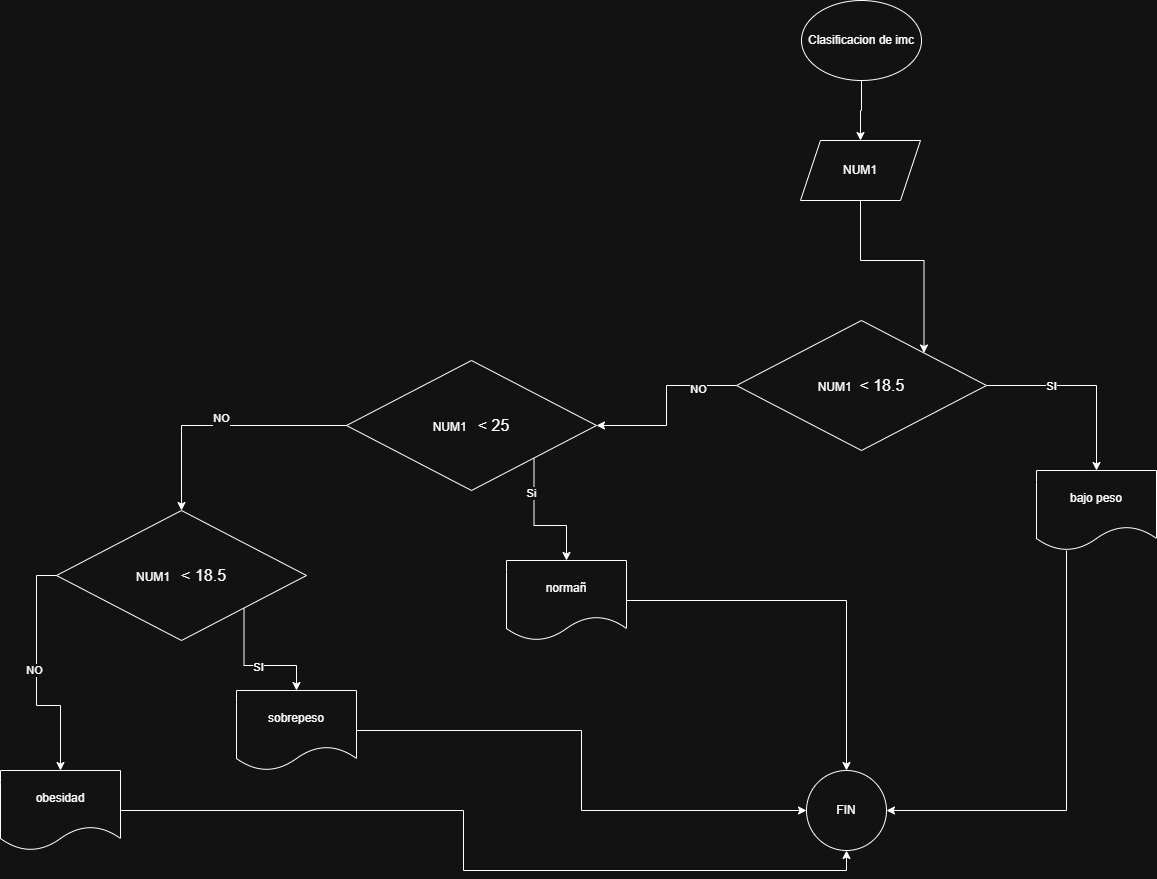

The diagram above was exported from draw.io. Its source (the exported page's mxGraphModel, read from the mxfile embedded in the PNG):
<mxGraphModel dx="786" dy="464" grid="1" gridSize="10" guides="1" tooltips="1" connect="1" arrows="1" fold="1" page="1" pageScale="1" pageWidth="827" pageHeight="1169" math="0" shadow="0">
  <root>
    <mxCell id="0" />
    <mxCell id="1" parent="0" />
    <mxCell id="tWk84N_JSdjcs1px-X8Q-1" edge="1" parent="1" source="tWk84N_JSdjcs1px-X8Q-2" style="edgeStyle=orthogonalEdgeStyle;rounded=0;orthogonalLoop=1;jettySize=auto;html=1;exitX=0.5;exitY=1;exitDx=0;exitDy=0;entryX=0.5;entryY=0;entryDx=0;entryDy=0;" target="tWk84N_JSdjcs1px-X8Q-4">
      <mxGeometry relative="1" as="geometry">
        <mxPoint x="1196" y="240" as="targetPoint" />
      </mxGeometry>
    </mxCell>
    <mxCell id="tWk84N_JSdjcs1px-X8Q-2" parent="1" style="ellipse;whiteSpace=wrap;html=1;" value="&lt;font dir=&quot;auto&quot; style=&quot;vertical-align: inherit;&quot;&gt;&lt;font dir=&quot;auto&quot; style=&quot;vertical-align: inherit;&quot;&gt;&lt;font dir=&quot;auto&quot; style=&quot;vertical-align: inherit;&quot;&gt;&lt;font dir=&quot;auto&quot; style=&quot;vertical-align: inherit;&quot;&gt;&lt;font dir=&quot;auto&quot; style=&quot;vertical-align: inherit;&quot;&gt;&lt;font dir=&quot;auto&quot; style=&quot;vertical-align: inherit;&quot;&gt;&lt;font dir=&quot;auto&quot; style=&quot;vertical-align: inherit;&quot;&gt;&lt;font dir=&quot;auto&quot; style=&quot;vertical-align: inherit;&quot;&gt;&lt;font dir=&quot;auto&quot; style=&quot;vertical-align: inherit;&quot;&gt;&lt;font dir=&quot;auto&quot; style=&quot;vertical-align: inherit;&quot;&gt;Clasificacion de imc&lt;/font&gt;&lt;/font&gt;&lt;br&gt;&lt;/font&gt;&lt;/font&gt;&lt;/font&gt;&lt;/font&gt;&lt;/font&gt;&lt;/font&gt;&lt;/font&gt;&lt;/font&gt;" vertex="1">
      <mxGeometry height="80" width="120" x="1141" y="230" as="geometry" />
    </mxCell>
    <mxCell id="tWk84N_JSdjcs1px-X8Q-3" edge="1" parent="1" source="tWk84N_JSdjcs1px-X8Q-4" style="edgeStyle=orthogonalEdgeStyle;rounded=0;orthogonalLoop=1;jettySize=auto;html=1;entryX=1;entryY=0;entryDx=0;entryDy=0;exitX=0.5;exitY=1;exitDx=0;exitDy=0;" target="tWk84N_JSdjcs1px-X8Q-9">
      <mxGeometry relative="1" as="geometry">
        <mxPoint x="1200.0666666666666" y="460" as="sourcePoint" />
        <mxPoint x="1193" y="540" as="targetPoint" />
      </mxGeometry>
    </mxCell>
    <mxCell id="tWk84N_JSdjcs1px-X8Q-4" parent="1" style="shape=parallelogram;perimeter=parallelogramPerimeter;whiteSpace=wrap;html=1;fixedSize=1;" value="NUM1" vertex="1">
      <mxGeometry height="60" width="120" x="1140" y="370" as="geometry" />
    </mxCell>
    <mxCell id="tWk84N_JSdjcs1px-X8Q-5" edge="1" parent="1" source="tWk84N_JSdjcs1px-X8Q-9" style="edgeStyle=orthogonalEdgeStyle;rounded=0;orthogonalLoop=1;jettySize=auto;html=1;exitX=1;exitY=0.5;exitDx=0;exitDy=0;" target="tWk84N_JSdjcs1px-X8Q-11">
      <mxGeometry relative="1" as="geometry" />
    </mxCell>
    <mxCell id="tWk84N_JSdjcs1px-X8Q-6" connectable="0" parent="tWk84N_JSdjcs1px-X8Q-5" style="edgeLabel;html=1;align=center;verticalAlign=middle;resizable=0;points=[];" value="SI" vertex="1">
      <mxGeometry relative="1" x="-0.3474" y="-1" as="geometry">
        <mxPoint y="-1" as="offset" />
      </mxGeometry>
    </mxCell>
    <mxCell id="tWk84N_JSdjcs1px-X8Q-7" edge="1" parent="1" source="tWk84N_JSdjcs1px-X8Q-9" style="edgeStyle=orthogonalEdgeStyle;rounded=0;orthogonalLoop=1;jettySize=auto;html=1;" target="tWk84N_JSdjcs1px-X8Q-16">
      <mxGeometry relative="1" as="geometry" />
    </mxCell>
    <mxCell id="tWk84N_JSdjcs1px-X8Q-8" connectable="0" parent="tWk84N_JSdjcs1px-X8Q-7" style="edgeLabel;html=1;align=center;verticalAlign=middle;resizable=0;points=[];" value="NO" vertex="1">
      <mxGeometry relative="1" x="-0.5718" y="3" as="geometry">
        <mxPoint as="offset" />
      </mxGeometry>
    </mxCell>
    <mxCell id="tWk84N_JSdjcs1px-X8Q-9" parent="1" style="rhombus;whiteSpace=wrap;html=1;" value="&lt;font dir=&quot;auto&quot; style=&quot;vertical-align: inherit;&quot;&gt;&lt;font dir=&quot;auto&quot; style=&quot;vertical-align: inherit;&quot;&gt;&lt;font dir=&quot;auto&quot; style=&quot;vertical-align: inherit;&quot;&gt;&lt;font dir=&quot;auto&quot; style=&quot;vertical-align: inherit;&quot;&gt;&lt;font dir=&quot;auto&quot; style=&quot;vertical-align: inherit;&quot;&gt;&lt;font dir=&quot;auto&quot; style=&quot;vertical-align: inherit;&quot;&gt;&lt;font dir=&quot;auto&quot; style=&quot;vertical-align: inherit;&quot;&gt;&lt;font dir=&quot;auto&quot; style=&quot;vertical-align: inherit;&quot;&gt;&lt;font dir=&quot;auto&quot; style=&quot;vertical-align: inherit;&quot;&gt;&lt;font dir=&quot;auto&quot; style=&quot;vertical-align: inherit;&quot;&gt;&lt;font dir=&quot;auto&quot; style=&quot;vertical-align: inherit;&quot;&gt;&lt;font dir=&quot;auto&quot; style=&quot;vertical-align: inherit;&quot;&gt;&lt;font dir=&quot;auto&quot; style=&quot;vertical-align: inherit;&quot;&gt;&lt;font dir=&quot;auto&quot; style=&quot;vertical-align: inherit;&quot;&gt;&lt;font dir=&quot;auto&quot; style=&quot;vertical-align: inherit;&quot;&gt;&lt;font dir=&quot;auto&quot; style=&quot;vertical-align: inherit;&quot;&gt;&lt;font dir=&quot;auto&quot; style=&quot;vertical-align: inherit;&quot;&gt;&lt;font dir=&quot;auto&quot; style=&quot;vertical-align: inherit;&quot;&gt;&lt;font dir=&quot;auto&quot; style=&quot;vertical-align: inherit;&quot;&gt;&lt;font dir=&quot;auto&quot; style=&quot;vertical-align: inherit;&quot;&gt;&lt;font dir=&quot;auto&quot; style=&quot;vertical-align: inherit;&quot;&gt;&lt;font dir=&quot;auto&quot; style=&quot;vertical-align: inherit;&quot;&gt;NUM1&amp;nbsp;&lt;/font&gt;&lt;/font&gt;&lt;/font&gt;&lt;/font&gt;&lt;/font&gt;&lt;/font&gt;&lt;/font&gt;&lt;/font&gt;&lt;/font&gt;&lt;/font&gt;&lt;/font&gt;&lt;/font&gt;&lt;/font&gt;&lt;/font&gt;&lt;/font&gt;&lt;/font&gt;&lt;/font&gt;&lt;/font&gt;&lt;/font&gt;&lt;/font&gt;&lt;/font&gt;&lt;/font&gt;&lt;span class=&quot;Yjhzub&quot; style=&quot;font-family: &amp;quot;Google Sans&amp;quot;, Roboto, Arial, sans-serif; font-size: 16px; text-align: start;&quot;&gt;&lt;font dir=&quot;auto&quot; style=&quot;vertical-align: inherit;&quot;&gt;&lt;font dir=&quot;auto&quot; style=&quot;vertical-align: inherit; color: light-dark(rgb(238, 240, 255), rgb(255, 255, 255));&quot;&gt;&lt;font dir=&quot;auto&quot; style=&quot;vertical-align: inherit;&quot;&gt;&lt;font dir=&quot;auto&quot; style=&quot;vertical-align: inherit;&quot;&gt;&lt;font dir=&quot;auto&quot; style=&quot;vertical-align: inherit;&quot;&gt;&lt;font dir=&quot;auto&quot; style=&quot;vertical-align: inherit;&quot;&gt; &amp;lt; 18.5&lt;/font&gt;&lt;/font&gt;&lt;/font&gt;&lt;/font&gt;&lt;/font&gt;&lt;/font&gt;&lt;/span&gt;" vertex="1">
      <mxGeometry height="130" width="250" x="1076" y="550" as="geometry" />
    </mxCell>
    <mxCell id="tWk84N_JSdjcs1px-X8Q-10" edge="1" parent="1" source="tWk84N_JSdjcs1px-X8Q-11" style="edgeStyle=orthogonalEdgeStyle;rounded=0;orthogonalLoop=1;jettySize=auto;html=1;entryX=1;entryY=0.5;entryDx=0;entryDy=0;" target="tWk84N_JSdjcs1px-X8Q-12">
      <mxGeometry relative="1" as="geometry">
        <Array as="points">
          <mxPoint x="1406" y="1040" />
        </Array>
      </mxGeometry>
    </mxCell>
    <mxCell id="tWk84N_JSdjcs1px-X8Q-11" parent="1" style="shape=document;whiteSpace=wrap;html=1;boundedLbl=1;" value="&lt;font dir=&quot;auto&quot; style=&quot;vertical-align: inherit;&quot;&gt;&lt;font dir=&quot;auto&quot; style=&quot;vertical-align: inherit;&quot;&gt;&lt;font dir=&quot;auto&quot; style=&quot;vertical-align: inherit;&quot;&gt;&lt;font dir=&quot;auto&quot; style=&quot;vertical-align: inherit;&quot;&gt;&lt;font dir=&quot;auto&quot; style=&quot;vertical-align: inherit;&quot;&gt;&lt;font dir=&quot;auto&quot; style=&quot;vertical-align: inherit;&quot;&gt;&lt;font dir=&quot;auto&quot; style=&quot;vertical-align: inherit;&quot;&gt;&lt;font dir=&quot;auto&quot; style=&quot;vertical-align: inherit;&quot;&gt;&lt;font dir=&quot;auto&quot; style=&quot;vertical-align: inherit;&quot;&gt;&lt;font dir=&quot;auto&quot; style=&quot;vertical-align: inherit;&quot;&gt;bajo peso&lt;/font&gt;&lt;/font&gt;&lt;/font&gt;&lt;/font&gt;&lt;/font&gt;&lt;/font&gt;&lt;/font&gt;&lt;/font&gt;&lt;/font&gt;&lt;/font&gt;" vertex="1">
      <mxGeometry height="80" width="120" x="1376" y="700" as="geometry" />
    </mxCell>
    <mxCell id="tWk84N_JSdjcs1px-X8Q-12" parent="1" style="ellipse;whiteSpace=wrap;html=1;aspect=fixed;" value="FIN" vertex="1">
      <mxGeometry height="80" width="80" x="1146" y="1000" as="geometry" />
    </mxCell>
    <mxCell id="tWk84N_JSdjcs1px-X8Q-13" edge="1" parent="1" source="tWk84N_JSdjcs1px-X8Q-16" style="edgeStyle=orthogonalEdgeStyle;rounded=0;orthogonalLoop=1;jettySize=auto;html=1;exitX=1;exitY=1;exitDx=0;exitDy=0;entryX=0.5;entryY=0;entryDx=0;entryDy=0;" target="tWk84N_JSdjcs1px-X8Q-18">
      <mxGeometry relative="1" as="geometry" />
    </mxCell>
    <mxCell id="tWk84N_JSdjcs1px-X8Q-14" connectable="0" parent="tWk84N_JSdjcs1px-X8Q-13" style="edgeLabel;html=1;align=center;verticalAlign=middle;resizable=0;points=[];" value="Si" vertex="1">
      <mxGeometry relative="1" x="-0.4824" y="-3" as="geometry">
        <mxPoint as="offset" />
      </mxGeometry>
    </mxCell>
    <mxCell id="tWk84N_JSdjcs1px-X8Q-15" edge="1" parent="1" source="tWk84N_JSdjcs1px-X8Q-16" style="edgeStyle=orthogonalEdgeStyle;rounded=0;orthogonalLoop=1;jettySize=auto;html=1;exitX=0;exitY=0.5;exitDx=0;exitDy=0;entryX=0.5;entryY=0;entryDx=0;entryDy=0;" target="tWk84N_JSdjcs1px-X8Q-23" value="NO&lt;div&gt;&lt;br&gt;&lt;/div&gt;">
      <mxGeometry relative="1" as="geometry" />
    </mxCell>
    <mxCell id="tWk84N_JSdjcs1px-X8Q-16" parent="1" style="rhombus;whiteSpace=wrap;html=1;" value="&lt;font dir=&quot;auto&quot; style=&quot;vertical-align: inherit;&quot;&gt;&lt;font dir=&quot;auto&quot; style=&quot;vertical-align: inherit;&quot;&gt;&lt;font dir=&quot;auto&quot; style=&quot;vertical-align: inherit;&quot;&gt;NUM1&amp;nbsp; &lt;/font&gt;&lt;/font&gt;&lt;/font&gt;&lt;span class=&quot;Yjhzub&quot; style=&quot;font-family: &amp;quot;Google Sans&amp;quot;, Roboto, Arial, sans-serif; font-size: 16px; text-align: start;&quot;&gt;&lt;font dir=&quot;auto&quot; style=&quot;vertical-align: inherit;&quot;&gt;&amp;nbsp;&lt;font dir=&quot;auto&quot; style=&quot;vertical-align: inherit;&quot;&gt;&lt;font dir=&quot;auto&quot; style=&quot;vertical-align: inherit;&quot;&gt;&amp;lt; 25&lt;/font&gt;&lt;/font&gt;&lt;/font&gt;&lt;/span&gt;" vertex="1">
      <mxGeometry height="130" width="250" x="686" y="590" as="geometry" />
    </mxCell>
    <mxCell id="tWk84N_JSdjcs1px-X8Q-17" edge="1" parent="1" source="tWk84N_JSdjcs1px-X8Q-18" style="edgeStyle=orthogonalEdgeStyle;rounded=0;orthogonalLoop=1;jettySize=auto;html=1;exitX=1;exitY=0.5;exitDx=0;exitDy=0;entryX=0.5;entryY=0;entryDx=0;entryDy=0;" target="tWk84N_JSdjcs1px-X8Q-12">
      <mxGeometry relative="1" as="geometry" />
    </mxCell>
    <mxCell id="tWk84N_JSdjcs1px-X8Q-18" parent="1" style="shape=document;whiteSpace=wrap;html=1;boundedLbl=1;" value="&lt;font dir=&quot;auto&quot; style=&quot;vertical-align: inherit;&quot;&gt;&lt;font dir=&quot;auto&quot; style=&quot;vertical-align: inherit;&quot;&gt;&lt;font dir=&quot;auto&quot; style=&quot;vertical-align: inherit;&quot;&gt;&lt;font dir=&quot;auto&quot; style=&quot;vertical-align: inherit;&quot;&gt;&lt;font dir=&quot;auto&quot; style=&quot;vertical-align: inherit;&quot;&gt;&lt;font dir=&quot;auto&quot; style=&quot;vertical-align: inherit;&quot;&gt;&lt;font dir=&quot;auto&quot; style=&quot;vertical-align: inherit;&quot;&gt;&lt;font dir=&quot;auto&quot; style=&quot;vertical-align: inherit;&quot;&gt;normañ&lt;/font&gt;&lt;/font&gt;&lt;/font&gt;&lt;/font&gt;&lt;/font&gt;&lt;/font&gt;&lt;/font&gt;&lt;/font&gt;" vertex="1">
      <mxGeometry height="80" width="120" x="846" y="790" as="geometry" />
    </mxCell>
    <mxCell id="tWk84N_JSdjcs1px-X8Q-19" edge="1" parent="1" source="tWk84N_JSdjcs1px-X8Q-23" style="edgeStyle=orthogonalEdgeStyle;rounded=0;orthogonalLoop=1;jettySize=auto;html=1;exitX=1;exitY=1;exitDx=0;exitDy=0;entryX=0.5;entryY=0;entryDx=0;entryDy=0;" target="tWk84N_JSdjcs1px-X8Q-25">
      <mxGeometry relative="1" as="geometry" />
    </mxCell>
    <mxCell id="tWk84N_JSdjcs1px-X8Q-20" connectable="0" parent="tWk84N_JSdjcs1px-X8Q-19" style="edgeLabel;html=1;align=center;verticalAlign=middle;resizable=0;points=[];" value="SI" vertex="1">
      <mxGeometry relative="1" x="0.0643" y="-1" as="geometry">
        <mxPoint x="-1" as="offset" />
      </mxGeometry>
    </mxCell>
    <mxCell id="tWk84N_JSdjcs1px-X8Q-21" edge="1" parent="1" source="tWk84N_JSdjcs1px-X8Q-23" style="edgeStyle=orthogonalEdgeStyle;rounded=0;orthogonalLoop=1;jettySize=auto;html=1;exitX=0;exitY=0.5;exitDx=0;exitDy=0;" target="tWk84N_JSdjcs1px-X8Q-27">
      <mxGeometry relative="1" as="geometry" />
    </mxCell>
    <mxCell id="tWk84N_JSdjcs1px-X8Q-22" connectable="0" parent="tWk84N_JSdjcs1px-X8Q-21" style="edgeLabel;html=1;align=center;verticalAlign=middle;resizable=0;points=[];" value="NO" vertex="1">
      <mxGeometry relative="1" x="-0.046" y="-3" as="geometry">
        <mxPoint as="offset" />
      </mxGeometry>
    </mxCell>
    <mxCell id="tWk84N_JSdjcs1px-X8Q-23" parent="1" style="rhombus;whiteSpace=wrap;html=1;" value="&lt;font dir=&quot;auto&quot; style=&quot;vertical-align: inherit;&quot;&gt;&lt;font dir=&quot;auto&quot; style=&quot;vertical-align: inherit;&quot;&gt;&lt;font dir=&quot;auto&quot; style=&quot;vertical-align: inherit;&quot;&gt;NUM1&amp;nbsp; &lt;/font&gt;&lt;/font&gt;&lt;/font&gt;&lt;span class=&quot;Yjhzub&quot; style=&quot;font-family: &amp;quot;Google Sans&amp;quot;, Roboto, Arial, sans-serif; font-size: 16px; text-align: start;&quot;&gt;&lt;font dir=&quot;auto&quot; style=&quot;vertical-align: inherit;&quot;&gt;&amp;nbsp;&lt;font dir=&quot;auto&quot; style=&quot;vertical-align: inherit;&quot;&gt;&lt;font dir=&quot;auto&quot; style=&quot;vertical-align: inherit;&quot;&gt;&amp;lt; 18.5&lt;/font&gt;&lt;/font&gt;&lt;/font&gt;&lt;/span&gt;" vertex="1">
      <mxGeometry height="130" width="250" x="396" y="740" as="geometry" />
    </mxCell>
    <mxCell id="tWk84N_JSdjcs1px-X8Q-24" edge="1" parent="1" source="tWk84N_JSdjcs1px-X8Q-25" style="edgeStyle=orthogonalEdgeStyle;rounded=0;orthogonalLoop=1;jettySize=auto;html=1;exitX=1;exitY=0.5;exitDx=0;exitDy=0;entryX=0;entryY=0.5;entryDx=0;entryDy=0;" target="tWk84N_JSdjcs1px-X8Q-12">
      <mxGeometry relative="1" as="geometry" />
    </mxCell>
    <mxCell id="tWk84N_JSdjcs1px-X8Q-25" parent="1" style="shape=document;whiteSpace=wrap;html=1;boundedLbl=1;" value="&lt;font dir=&quot;auto&quot; style=&quot;vertical-align: inherit;&quot;&gt;&lt;font dir=&quot;auto&quot; style=&quot;vertical-align: inherit;&quot;&gt;&lt;font dir=&quot;auto&quot; style=&quot;vertical-align: inherit;&quot;&gt;&lt;font dir=&quot;auto&quot; style=&quot;vertical-align: inherit;&quot;&gt;&lt;font dir=&quot;auto&quot; style=&quot;vertical-align: inherit;&quot;&gt;&lt;font dir=&quot;auto&quot; style=&quot;vertical-align: inherit;&quot;&gt;&lt;font dir=&quot;auto&quot; style=&quot;vertical-align: inherit;&quot;&gt;&lt;font dir=&quot;auto&quot; style=&quot;vertical-align: inherit;&quot;&gt;&lt;font dir=&quot;auto&quot; style=&quot;vertical-align: inherit;&quot;&gt;&lt;font dir=&quot;auto&quot; style=&quot;vertical-align: inherit;&quot;&gt;sobrepeso&lt;/font&gt;&lt;/font&gt;&lt;/font&gt;&lt;/font&gt;&lt;/font&gt;&lt;/font&gt;&lt;/font&gt;&lt;/font&gt;&lt;/font&gt;&lt;/font&gt;" vertex="1">
      <mxGeometry height="80" width="120" x="576" y="920" as="geometry" />
    </mxCell>
    <mxCell id="tWk84N_JSdjcs1px-X8Q-26" edge="1" parent="1" source="tWk84N_JSdjcs1px-X8Q-27" style="edgeStyle=orthogonalEdgeStyle;rounded=0;orthogonalLoop=1;jettySize=auto;html=1;exitX=1;exitY=0.5;exitDx=0;exitDy=0;entryX=0.5;entryY=1;entryDx=0;entryDy=0;" target="tWk84N_JSdjcs1px-X8Q-12">
      <mxGeometry relative="1" as="geometry" />
    </mxCell>
    <mxCell id="tWk84N_JSdjcs1px-X8Q-27" parent="1" style="shape=document;whiteSpace=wrap;html=1;boundedLbl=1;" value="&lt;font dir=&quot;auto&quot; style=&quot;vertical-align: inherit;&quot;&gt;&lt;font dir=&quot;auto&quot; style=&quot;vertical-align: inherit;&quot;&gt;&lt;font dir=&quot;auto&quot; style=&quot;vertical-align: inherit;&quot;&gt;&lt;font dir=&quot;auto&quot; style=&quot;vertical-align: inherit;&quot;&gt;&lt;font dir=&quot;auto&quot; style=&quot;vertical-align: inherit;&quot;&gt;&lt;font dir=&quot;auto&quot; style=&quot;vertical-align: inherit;&quot;&gt;&lt;font dir=&quot;auto&quot; style=&quot;vertical-align: inherit;&quot;&gt;&lt;font dir=&quot;auto&quot; style=&quot;vertical-align: inherit;&quot;&gt;&lt;font dir=&quot;auto&quot; style=&quot;vertical-align: inherit;&quot;&gt;&lt;font dir=&quot;auto&quot; style=&quot;vertical-align: inherit;&quot;&gt;&lt;font dir=&quot;auto&quot; style=&quot;vertical-align: inherit;&quot;&gt;&lt;font dir=&quot;auto&quot; style=&quot;vertical-align: inherit;&quot;&gt;obesidad&lt;/font&gt;&lt;/font&gt;&lt;/font&gt;&lt;/font&gt;&lt;/font&gt;&lt;/font&gt;&lt;/font&gt;&lt;/font&gt;&lt;/font&gt;&lt;/font&gt;&lt;/font&gt;&lt;/font&gt;" vertex="1">
      <mxGeometry height="80" width="120" x="340" y="1000" as="geometry" />
    </mxCell>
  </root>
</mxGraphModel>